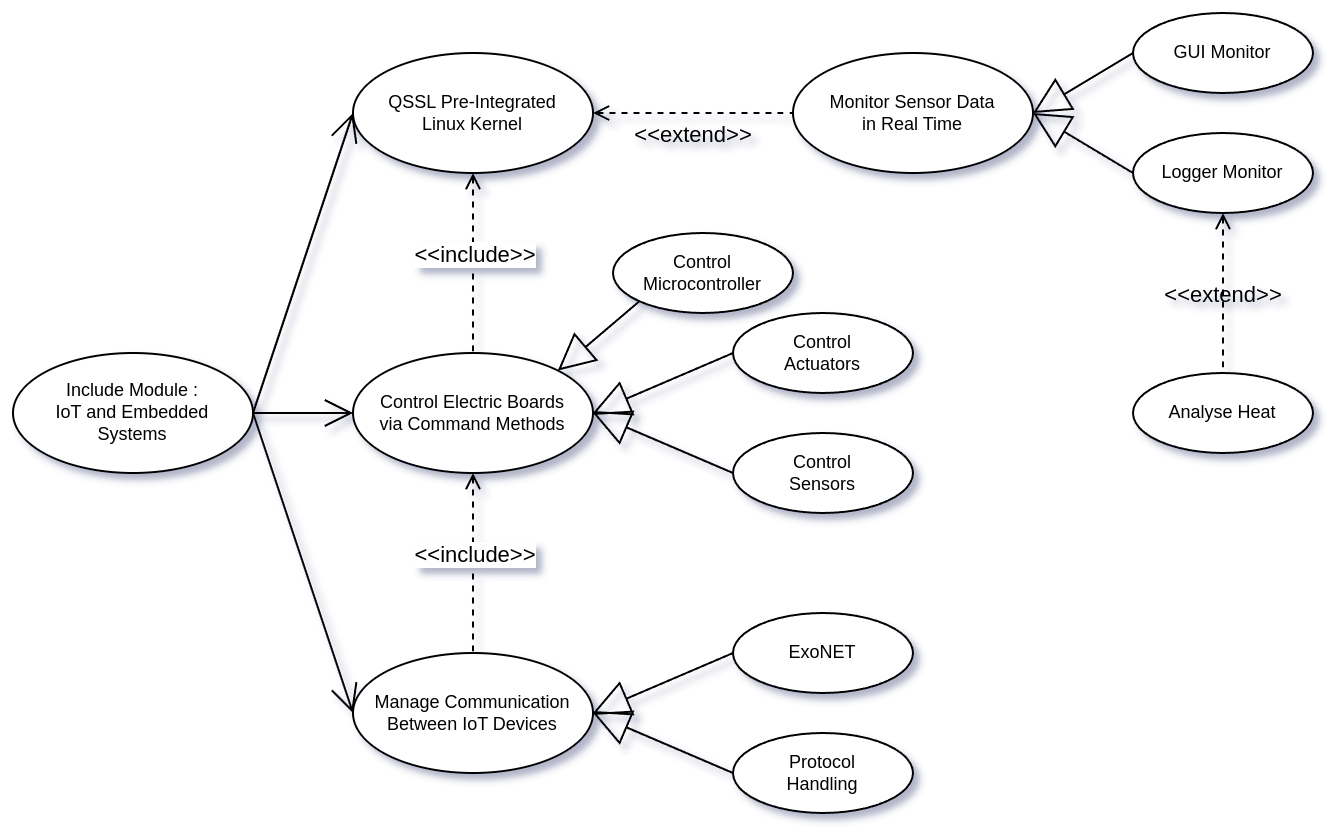

The diagram above was exported from draw.io. Its source (the exported page's mxGraphModel, read from the mxfile embedded in the PNG):
<mxGraphModel dx="-104" dy="1322" grid="1" gridSize="10" guides="1" tooltips="1" connect="1" arrows="1" fold="1" page="1" pageScale="1" pageWidth="850" pageHeight="1100" math="0" shadow="0">
  <root>
    <mxCell id="0" />
    <mxCell id="1" parent="0" />
    <mxCell id="5J0PExLWSg5odvyhJzei-1" value="Include Module :&lt;div&gt;IoT and Embedded&lt;/div&gt;&lt;div&gt;Systems&lt;/div&gt;" style="ellipse;whiteSpace=wrap;html=1;fontSize=9;" parent="1" vertex="1">
      <mxGeometry x="920" y="490" width="120" height="60" as="geometry" />
    </mxCell>
    <mxCell id="5J0PExLWSg5odvyhJzei-2" value="Monitor Sensor Data&lt;div&gt;in Real Time&lt;/div&gt;" style="ellipse;whiteSpace=wrap;html=1;fontSize=9;" parent="1" vertex="1">
      <mxGeometry x="1310" y="340" width="120" height="60" as="geometry" />
    </mxCell>
    <mxCell id="5J0PExLWSg5odvyhJzei-3" value="Manage Communication&lt;div&gt;Between IoT Devices&lt;/div&gt;" style="ellipse;whiteSpace=wrap;html=1;fontSize=9;" parent="1" vertex="1">
      <mxGeometry x="1090" y="640" width="120" height="60" as="geometry" />
    </mxCell>
    <mxCell id="5J0PExLWSg5odvyhJzei-4" value="Control Electric Boards&lt;div&gt;via Command Methods&lt;/div&gt;" style="ellipse;whiteSpace=wrap;html=1;fontSize=9;" parent="1" vertex="1">
      <mxGeometry x="1090" y="490" width="120" height="60" as="geometry" />
    </mxCell>
    <mxCell id="5J0PExLWSg5odvyhJzei-5" value="Control&lt;div&gt;Microcontroller&lt;/div&gt;" style="ellipse;whiteSpace=wrap;html=1;fontSize=9;" parent="1" vertex="1">
      <mxGeometry x="1220" y="430" width="90" height="40" as="geometry" />
    </mxCell>
    <mxCell id="5J0PExLWSg5odvyhJzei-6" value="" style="endArrow=none;endSize=16;endFill=0;html=1;rounded=0;exitX=1;exitY=0;exitDx=0;exitDy=0;entryX=0;entryY=1;entryDx=0;entryDy=0;startArrow=block;startFill=0;startSize=16;" parent="1" source="5J0PExLWSg5odvyhJzei-4" target="5J0PExLWSg5odvyhJzei-5" edge="1">
      <mxGeometry width="160" relative="1" as="geometry">
        <mxPoint x="1270" y="537.5" as="sourcePoint" />
        <mxPoint x="1310" y="502.5" as="targetPoint" />
      </mxGeometry>
    </mxCell>
    <mxCell id="5J0PExLWSg5odvyhJzei-7" value="&lt;div&gt;Control&lt;/div&gt;&lt;div&gt;Actuators&lt;/div&gt;" style="ellipse;whiteSpace=wrap;html=1;fontSize=9;" parent="1" vertex="1">
      <mxGeometry x="1280" y="470" width="90" height="40" as="geometry" />
    </mxCell>
    <mxCell id="5J0PExLWSg5odvyhJzei-8" value="Control&lt;div&gt;Sensors&lt;/div&gt;" style="ellipse;whiteSpace=wrap;html=1;fontSize=9;" parent="1" vertex="1">
      <mxGeometry x="1280" y="530" width="90" height="40" as="geometry" />
    </mxCell>
    <mxCell id="5J0PExLWSg5odvyhJzei-9" value="" style="endArrow=none;endSize=16;endFill=0;html=1;rounded=0;exitX=1;exitY=0.5;exitDx=0;exitDy=0;entryX=0;entryY=0.5;entryDx=0;entryDy=0;startArrow=block;startFill=0;startSize=16;" parent="1" source="5J0PExLWSg5odvyhJzei-4" target="5J0PExLWSg5odvyhJzei-7" edge="1">
      <mxGeometry width="160" relative="1" as="geometry">
        <mxPoint x="1203" y="509" as="sourcePoint" />
        <mxPoint x="1243" y="474" as="targetPoint" />
      </mxGeometry>
    </mxCell>
    <mxCell id="5J0PExLWSg5odvyhJzei-10" value="" style="endArrow=none;endSize=16;endFill=0;html=1;rounded=0;entryX=0;entryY=0.5;entryDx=0;entryDy=0;startArrow=block;startFill=0;startSize=16;" parent="1" target="5J0PExLWSg5odvyhJzei-8" edge="1">
      <mxGeometry width="160" relative="1" as="geometry">
        <mxPoint x="1210" y="520" as="sourcePoint" />
        <mxPoint x="1290" y="500" as="targetPoint" />
      </mxGeometry>
    </mxCell>
    <mxCell id="5J0PExLWSg5odvyhJzei-11" value="QSSL Pre-Integrated&lt;div&gt;Linux Kernel&lt;/div&gt;" style="ellipse;whiteSpace=wrap;html=1;fontSize=9;" parent="1" vertex="1">
      <mxGeometry x="1090" y="340" width="120" height="60" as="geometry" />
    </mxCell>
    <mxCell id="5J0PExLWSg5odvyhJzei-12" value="" style="html=1;verticalAlign=bottom;labelBackgroundColor=none;endArrow=none;endFill=0;dashed=1;rounded=0;entryX=0.5;entryY=0;entryDx=0;entryDy=0;exitX=0.5;exitY=1;exitDx=0;exitDy=0;startArrow=open;startFill=0;" parent="1" source="5J0PExLWSg5odvyhJzei-11" target="5J0PExLWSg5odvyhJzei-4" edge="1">
      <mxGeometry x="0.1429" width="160" relative="1" as="geometry">
        <mxPoint x="1149.74" y="400" as="sourcePoint" />
        <mxPoint x="1149.74" y="490" as="targetPoint" />
        <mxPoint as="offset" />
      </mxGeometry>
    </mxCell>
    <mxCell id="5J0PExLWSg5odvyhJzei-13" value="&amp;lt;&amp;lt;include&amp;gt;&amp;gt;" style="edgeLabel;html=1;align=center;verticalAlign=middle;resizable=0;points=[];" parent="5J0PExLWSg5odvyhJzei-12" vertex="1" connectable="0">
      <mxGeometry x="-0.1918" y="-2" relative="1" as="geometry">
        <mxPoint x="2" y="4" as="offset" />
      </mxGeometry>
    </mxCell>
    <mxCell id="5J0PExLWSg5odvyhJzei-14" value="&amp;lt;&amp;lt;extend&amp;gt;&amp;gt;" style="html=1;verticalAlign=bottom;labelBackgroundColor=none;endArrow=none;endFill=0;dashed=1;rounded=0;exitX=1;exitY=0.5;exitDx=0;exitDy=0;entryX=0;entryY=0.5;entryDx=0;entryDy=0;startArrow=open;startFill=0;" parent="1" source="5J0PExLWSg5odvyhJzei-11" target="5J0PExLWSg5odvyhJzei-2" edge="1">
      <mxGeometry y="-20" width="160" relative="1" as="geometry">
        <mxPoint x="1225" y="359.71000000000004" as="sourcePoint" />
        <mxPoint x="1295" y="359.71000000000004" as="targetPoint" />
        <mxPoint as="offset" />
      </mxGeometry>
    </mxCell>
    <mxCell id="5J0PExLWSg5odvyhJzei-15" value="GUI Monitor" style="ellipse;whiteSpace=wrap;html=1;fontSize=9;" parent="1" vertex="1">
      <mxGeometry x="1480" y="320" width="90" height="40" as="geometry" />
    </mxCell>
    <mxCell id="5J0PExLWSg5odvyhJzei-16" value="Logger Monitor" style="ellipse;whiteSpace=wrap;html=1;fontSize=9;" parent="1" vertex="1">
      <mxGeometry x="1480" y="380" width="90" height="40" as="geometry" />
    </mxCell>
    <mxCell id="5J0PExLWSg5odvyhJzei-17" value="" style="endArrow=none;endSize=16;endFill=0;html=1;rounded=0;exitX=1;exitY=0.5;exitDx=0;exitDy=0;entryX=0;entryY=0.5;entryDx=0;entryDy=0;startArrow=block;startFill=0;startSize=16;" parent="1" source="5J0PExLWSg5odvyhJzei-2" target="5J0PExLWSg5odvyhJzei-15" edge="1">
      <mxGeometry width="160" relative="1" as="geometry">
        <mxPoint x="1430" y="370" as="sourcePoint" />
        <mxPoint x="1480" y="340" as="targetPoint" />
      </mxGeometry>
    </mxCell>
    <mxCell id="5J0PExLWSg5odvyhJzei-18" value="" style="endArrow=none;endSize=16;endFill=0;html=1;rounded=0;exitX=1;exitY=0.5;exitDx=0;exitDy=0;entryX=0;entryY=0.5;entryDx=0;entryDy=0;startArrow=block;startFill=0;startSize=16;" parent="1" source="5J0PExLWSg5odvyhJzei-2" target="5J0PExLWSg5odvyhJzei-16" edge="1">
      <mxGeometry width="160" relative="1" as="geometry">
        <mxPoint x="1435" y="370" as="sourcePoint" />
        <mxPoint x="1485" y="400" as="targetPoint" />
      </mxGeometry>
    </mxCell>
    <mxCell id="5J0PExLWSg5odvyhJzei-19" value="Analyse Heat" style="ellipse;whiteSpace=wrap;html=1;fontSize=9;" parent="1" vertex="1">
      <mxGeometry x="1480" y="500" width="90" height="40" as="geometry" />
    </mxCell>
    <mxCell id="5J0PExLWSg5odvyhJzei-20" value="&amp;lt;&amp;lt;extend&amp;gt;&amp;gt;" style="html=1;verticalAlign=bottom;labelBackgroundColor=none;endArrow=none;endFill=0;dashed=1;rounded=0;exitX=0.5;exitY=1;exitDx=0;exitDy=0;entryX=0.5;entryY=0;entryDx=0;entryDy=0;startArrow=open;startFill=0;" parent="1" source="5J0PExLWSg5odvyhJzei-16" target="5J0PExLWSg5odvyhJzei-19" edge="1">
      <mxGeometry x="0.25" width="160" relative="1" as="geometry">
        <mxPoint x="1450" y="514" as="sourcePoint" />
        <mxPoint x="1526" y="534" as="targetPoint" />
        <mxPoint as="offset" />
      </mxGeometry>
    </mxCell>
    <mxCell id="5J0PExLWSg5odvyhJzei-21" value="" style="html=1;verticalAlign=bottom;labelBackgroundColor=none;endArrow=none;endFill=0;dashed=1;rounded=0;entryX=0.5;entryY=0;entryDx=0;entryDy=0;exitX=0.5;exitY=1;exitDx=0;exitDy=0;startArrow=open;startFill=0;" parent="1" source="5J0PExLWSg5odvyhJzei-4" target="5J0PExLWSg5odvyhJzei-3" edge="1">
      <mxGeometry x="0.1429" width="160" relative="1" as="geometry">
        <mxPoint x="1149.74" y="550" as="sourcePoint" />
        <mxPoint x="1149.74" y="640" as="targetPoint" />
        <mxPoint as="offset" />
      </mxGeometry>
    </mxCell>
    <mxCell id="5J0PExLWSg5odvyhJzei-22" value="&amp;lt;&amp;lt;include&amp;gt;&amp;gt;" style="edgeLabel;html=1;align=center;verticalAlign=middle;resizable=0;points=[];" parent="5J0PExLWSg5odvyhJzei-21" vertex="1" connectable="0">
      <mxGeometry x="-0.1918" y="-2" relative="1" as="geometry">
        <mxPoint x="2" y="4" as="offset" />
      </mxGeometry>
    </mxCell>
    <mxCell id="5J0PExLWSg5odvyhJzei-23" value="ExoNET" style="ellipse;whiteSpace=wrap;html=1;fontSize=9;" parent="1" vertex="1">
      <mxGeometry x="1280" y="620" width="90" height="40" as="geometry" />
    </mxCell>
    <mxCell id="5J0PExLWSg5odvyhJzei-24" value="Protocol&lt;div&gt;Handling&lt;/div&gt;" style="ellipse;whiteSpace=wrap;html=1;fontSize=9;" parent="1" vertex="1">
      <mxGeometry x="1280" y="680" width="90" height="40" as="geometry" />
    </mxCell>
    <mxCell id="5J0PExLWSg5odvyhJzei-25" value="" style="endArrow=none;endSize=16;endFill=0;html=1;rounded=0;exitX=1;exitY=0.5;exitDx=0;exitDy=0;entryX=0;entryY=0.5;entryDx=0;entryDy=0;startArrow=block;startFill=0;startSize=16;" parent="1" source="5J0PExLWSg5odvyhJzei-3" target="5J0PExLWSg5odvyhJzei-23" edge="1">
      <mxGeometry width="160" relative="1" as="geometry">
        <mxPoint x="1210" y="670" as="sourcePoint" />
        <mxPoint x="1243" y="624" as="targetPoint" />
      </mxGeometry>
    </mxCell>
    <mxCell id="5J0PExLWSg5odvyhJzei-26" value="" style="endArrow=none;endSize=16;endFill=0;html=1;rounded=0;entryX=0;entryY=0.5;entryDx=0;entryDy=0;exitX=1;exitY=0.5;exitDx=0;exitDy=0;startArrow=block;startFill=0;startSize=16;" parent="1" source="5J0PExLWSg5odvyhJzei-3" target="5J0PExLWSg5odvyhJzei-24" edge="1">
      <mxGeometry width="160" relative="1" as="geometry">
        <mxPoint x="1210" y="670" as="sourcePoint" />
        <mxPoint x="1290" y="650" as="targetPoint" />
      </mxGeometry>
    </mxCell>
    <mxCell id="5J0PExLWSg5odvyhJzei-27" value="" style="endArrow=open;endFill=1;endSize=12;html=1;rounded=0;exitX=1;exitY=0.5;exitDx=0;exitDy=0;entryX=0;entryY=0.5;entryDx=0;entryDy=0;" parent="1" source="5J0PExLWSg5odvyhJzei-1" target="5J0PExLWSg5odvyhJzei-4" edge="1">
      <mxGeometry width="160" relative="1" as="geometry">
        <mxPoint x="1040" y="519.76" as="sourcePoint" />
        <mxPoint x="1080" y="490" as="targetPoint" />
      </mxGeometry>
    </mxCell>
    <mxCell id="5J0PExLWSg5odvyhJzei-28" value="" style="endArrow=open;endFill=1;endSize=12;html=1;rounded=0;entryX=0;entryY=0.5;entryDx=0;entryDy=0;exitX=1;exitY=0.5;exitDx=0;exitDy=0;" parent="1" source="5J0PExLWSg5odvyhJzei-1" target="5J0PExLWSg5odvyhJzei-11" edge="1">
      <mxGeometry width="160" relative="1" as="geometry">
        <mxPoint x="1050" y="530" as="sourcePoint" />
        <mxPoint x="1100" y="530" as="targetPoint" />
      </mxGeometry>
    </mxCell>
    <mxCell id="5J0PExLWSg5odvyhJzei-29" value="" style="endArrow=open;endFill=1;endSize=12;html=1;rounded=0;entryX=0;entryY=0.5;entryDx=0;entryDy=0;exitX=1;exitY=0.5;exitDx=0;exitDy=0;" parent="1" source="5J0PExLWSg5odvyhJzei-1" target="5J0PExLWSg5odvyhJzei-3" edge="1">
      <mxGeometry width="160" relative="1" as="geometry">
        <mxPoint x="1050" y="530" as="sourcePoint" />
        <mxPoint x="1100" y="380" as="targetPoint" />
      </mxGeometry>
    </mxCell>
  </root>
</mxGraphModel>